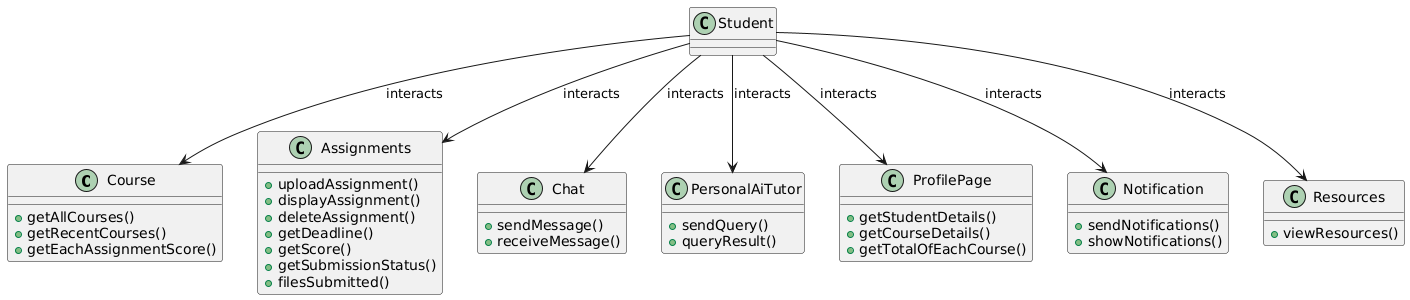

The diagram above was rendered by PlantUML. Its source (embedded in the PNG):
@startuml
class Course {
    +getAllCourses()
    +getRecentCourses()
    +getEachAssignmentScore()
}

class Assignments {
    +uploadAssignment()
    +displayAssignment()
    +deleteAssignment()
    +getDeadline()
    +getScore()
    +getSubmissionStatus()
    +filesSubmitted()
}

class Chat {
    +sendMessage()
    +receiveMessage()
}

class PersonalAiTutor {
    +sendQuery()
    +queryResult()
}

class ProfilePage {
    +getStudentDetails()
    +getCourseDetails()
    +getTotalOfEachCourse()
}

class Notification {
    +sendNotifications()
    +showNotifications()
}

class Resources {
    +viewResources()
}

class Student

Student --> Course : interacts
Student --> Assignments : interacts
Student --> Chat : interacts
Student --> PersonalAiTutor : interacts
Student --> ProfilePage : interacts
Student --> Notification : interacts
Student --> Resources : interacts
@enduml